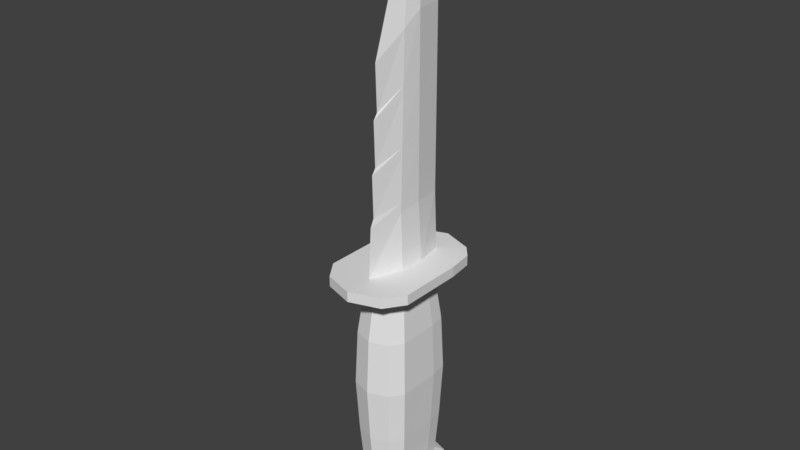# Source: Knife.blend  (saved by Blender 2.79.0; exported with 4.5.12 LTS)
import bpy
from mathutils import Matrix  # noqa: F401  (used for matrix-valued properties, if any)

bpy.ops.wm.read_factory_settings(use_empty=True)
scene = bpy.context.scene
scene.name = 'Scene'

# ---- collections
col_collection_1 = bpy.data.collections.new('Collection 1'); scene.collection.children.link(col_collection_1)

# ---- materials (node trees are filled in below, after node groups)
mat_material = bpy.data.materials.new('Material')
mat_material.alpha_threshold = 0.0
mat_material.use_transparent_shadow = False
mat_material.roughness = 0.5
mat_material.line_color = (0.0, 0.0, 0.0, 1.0)

# ---- material node trees

# ---- world
world_world = bpy.data.worlds.new('World'); scene.world = world_world
world_world.color = (0.05088, 0.05088, 0.05088)
world_world.use_sun_shadow = False
world_world.sun_shadow_jitter_overblur = 0.0
world_world.cycles.sampling_method = 'MANUAL'

# ---- meshes
me_cube = bpy.data.meshes.new('Cube')
me_cube.from_pydata([(0.4555, -0.4398, -0.9051), (0.4224, 0.5042, -0.9051), (-0.4555, -0.4398, -0.9051), (-0.4224, 0.5042, -0.9051), (0.4128, -0.3979, 3.084), (0.3828, 0.4576, 3.084), (-0.4128, -0.3979, 3.084), (-0.3828, 0.4576, 3.084), (-2.894e-10, 0.7494, -0.9051), (-2.894e-10, -0.7484, -0.9051), (5.887e-10, 0.6798, 3.084), (5.887e-10, -0.6776, 3.084), (-0.4555, 0.0004954, -0.9051), (0.646, -0.001038, -0.9911), (-0.4128, 0.001104, 3.084), (0.646, -0.2966, -0.9911), (-0.646, 0.2943, -0.9911), (-0.4555, -0.2386, -0.9051), (-0.4128, -0.2155, 3.084), (-0.646, -0.5454, -0.9911), (-0.4555, 0.2394, -0.9051), (-0.4128, 0.2176, 3.084), (-0.4458, -0.7977, -0.9911), (0.3819, -0.7838, 1.068), (-0.5534, 0.2894, 1.068), (-0.5991, 0.6217, -0.9911), (0.2848, -0.5828, 3.084), (-0.5534, -0.2914, 1.068), (-0.5534, -0.0008999, 1.068), (0.2848, 0.5747, 3.084), (0.4555, 0.0004954, -0.9051), (0.4128, 0.001104, 3.084), (0.3143, -0.6439, -0.9051), (0.3143, 0.6335, -0.9051), (-0.3143, 0.6335, -0.9051), (-0.3143, -0.6439, -0.9051), (-0.2848, 0.5747, 3.084), (-0.2848, -0.5828, 3.084), (-0.4458, 0.7815, -0.9911), (0.646, -0.5454, -0.9911), (0.4458, -0.7977, -0.9911), (0.5132, 0.6112, 1.068), (4.801e-10, -0.9108, 1.068), (4.801e-10, 0.909, 1.068), (0.4555, -0.2386, -0.9051), (0.4128, -0.2155, 3.084), (-0.5132, 0.6112, 1.068), (0.4555, 0.2394, -0.9051), (0.4128, 0.2176, 3.084), (-0.5534, -0.5359, 1.068), (0.5534, -0.0008999, 1.068), (0.3819, 0.7682, 1.068), (0.5534, -0.5359, 1.068), (-0.3819, 0.7682, 1.068), (-0.3819, -0.7838, 1.068), (0.5534, 0.2894, 1.068), (0.5534, -0.2914, 1.068), (-0.5183, -0.5014, 2.102), (-0.4807, 0.5728, 2.102), (0.0, 0.8518, 2.102), (0.4807, 0.5728, 2.102), (0.5183, -0.2724, 2.102), (0.5183, 0.2714, 2.102), (-0.3576, -0.7336, 2.102), (0.3576, 0.7199, 2.102), (0.5183, -0.5014, 2.102), (-0.3576, 0.7199, 2.102), (0.3576, -0.7336, 2.102), (-0.5183, 0.2714, 2.102), (-0.5183, -0.2724, 2.102), (-0.5183, -0.0003996, 2.102), (0.0, -0.8526, 2.102), (0.5183, -0.0003996, 2.102), (0.5128, -0.0003206, 0.03416), (0.0, -0.8434, 0.03416), (-0.5128, -0.0003206, 0.03416), (-0.5128, -0.2694, 0.03416), (-0.5128, 0.2686, 0.03416), (0.3538, -0.7257, 0.03416), (-0.3538, 0.7123, 0.03416), (0.5128, -0.496, 0.03416), (0.3538, 0.7123, 0.03416), (-0.3538, -0.7257, 0.03416), (0.4755, 0.5668, 0.03416), (0.5128, 0.2686, 0.03416), (0.0, 0.8428, 0.03416), (-0.4755, 0.5668, 0.03416), (-0.5128, -0.496, 0.03416), (0.5128, -0.2694, 0.03416), (0.3055, -0.6257, -1.547), (0.4428, -0.4273, -1.525), (-0.3055, 0.616, -1.547), (-0.4106, 0.4903, -1.525), (-0.3055, -0.6257, -1.547), (-0.4428, -0.4273, -1.525), (-0.4428, 0.2329, -1.525), (0.4428, -0.2317, -1.525), (0.4428, 0.0006768, -1.525), (0.4428, 0.2329, -1.525), (0.4106, 0.4903, -1.525), (0.0, 0.403, -1.561), (-4.375e-10, 0.7287, -1.547), (0.0, -0.403, -1.561), (0.3383, -0.403, -1.561), (-0.4428, -0.2317, -1.525), (-0.4428, 0.0006768, -1.525), (0.0, 9.124e-08, -1.561), (-0.3383, 1.633e-07, -1.561), (0.3055, 0.616, -1.547), (-4.375e-10, -0.7273, -1.547), (-0.3383, -0.403, -1.561), (0.3383, 0.403, -1.561), (-0.3383, 0.403, -1.561), (0.3383, 1.633e-07, -1.561), (0.646, 0.2943, -0.9911), (0.5991, 0.6217, -0.9911), (-0.646, -0.2966, -0.9911), (-0.646, -0.001038, -0.9911), (0.4458, 0.7815, -0.9911), (-2.107e-10, 0.9248, -0.9911), (-0.646, -0.5454, -1.44), (-2.107e-10, -0.9269, -0.9911), (-0.4458, -0.7977, -1.44), (0.4458, 0.7815, -1.44), (0.5991, 0.6217, -1.44), (-2.107e-10, 0.9248, -1.44), (-0.5991, 0.6217, -1.44), (-0.4458, 0.7815, -1.44), (0.646, -0.2966, -1.44), (-2.107e-10, -0.9269, -1.44), (0.646, -0.5454, -1.44), (0.4458, -0.7977, -1.44), (-0.646, 0.2943, -1.44), (0.646, 0.2943, -1.44), (0.646, -0.001038, -1.44), (-0.646, -0.2966, -1.44), (-0.646, -0.001038, -1.44), (-0.5743, 1.143, 3.137), (-0.7719, 0.9087, 3.137), (-0.5743, -1.17, 3.137), (-0.8324, -0.8003, 3.137), (-0.8324, 0.4292, 3.137), (8.576e-09, 1.353, 3.137), (0.5743, 1.143, 3.137), (-0.8324, -0.436, 3.137), (-0.8324, -0.003234, 3.137), (8.576e-09, -1.359, 3.137), (0.5743, -1.17, 3.137), (8.576e-09, -1.359, 3.329), (-0.5743, -1.17, 3.329), (0.8324, -0.003234, 3.329), (0.8324, -0.003234, 3.137), (0.8324, 0.4292, 3.137), (0.7719, 0.9087, 3.137), (0.8324, -0.8003, 3.137), (0.8324, 0.4292, 3.329), (-0.5743, 1.143, 3.329), (-0.7719, 0.9087, 3.329), (0.7719, 0.9087, 3.329), (-0.8324, 0.4292, 3.329), (-0.8324, -0.003234, 3.329), (0.5743, 1.143, 3.329), (8.576e-09, 1.353, 3.329), (0.5743, -1.17, 3.329), (0.8324, -0.8003, 3.329), (0.8324, -0.436, 3.137), (0.8324, -0.436, 3.329), (-0.8324, -0.436, 3.329), (-0.8324, -0.8003, 3.329), (0.6821, -0.005439, 3.329), (0.6821, 0.7997, 3.329), (5.92e-09, 0.7997, 3.329), (5.92e-09, -0.8106, 3.329), (-0.6821, -0.005439, 3.329), (-0.6821, -0.8106, 3.329), (0.6821, -0.8106, 3.329), (-0.6821, 0.7997, 3.329), (-0.1909, 0.8386, 1.068), (-0.1909, -0.8473, 1.068), (-0.1571, 0.6915, -0.9051), (-0.1571, -0.6961, -0.9051), (-0.1424, 0.6273, 3.084), (-0.1424, -0.6302, 3.084), (-0.1788, 0.7858, 2.102), (-0.1788, -0.7931, 2.102), (-0.1769, -0.7846, 0.03416), (-0.1769, 0.7775, 0.03416), (-0.1528, 0.6723, -1.547), (-0.1528, -0.6765, -1.547), (-0.1691, 1.273e-07, -1.561), (-0.1691, -0.403, -1.561), (-0.1691, 0.403, -1.561), (-0.2229, 0.8532, -0.9911), (-0.2229, -0.8623, -0.9911), (-0.2229, 0.8532, -1.44), (-0.2229, -0.8623, -1.44), (-0.2872, 1.248, 3.137), (-0.2872, -1.264, 3.137), (-0.2575, 0.2674, 3.329), (-0.2236, -0.1972, 3.329), (-0.1658, 0.7997, 3.329), (-0.2872, 1.248, 3.329), (-0.2872, -1.264, 3.329), (0.1909, 0.8386, 1.068), (0.1424, 0.6273, 3.084), (0.1424, -0.6302, 3.084), (0.1571, 0.6915, -0.9051), (0.1571, -0.6961, -0.9051), (0.1909, -0.8473, 1.068), (0.1788, 0.7858, 2.102), (0.1788, -0.7931, 2.102), (0.1769, -0.7846, 0.03416), (0.1769, 0.7775, 0.03416), (0.1691, -0.403, -1.561), (0.1528, 0.6723, -1.547), (0.1691, 0.403, -1.561), (0.1528, -0.6765, -1.547), (0.1691, 1.273e-07, -1.561), (0.2229, 0.8532, -0.9911), (0.2229, -0.8623, -0.9911), (0.2229, 0.8532, -1.44), (0.2229, -0.8623, -1.44), (0.2872, 1.248, 3.137), (0.2872, -1.264, 3.137), (0.2575, 0.2674, 3.329), (0.1658, 0.7997, 3.329), (0.2872, 1.248, 3.329), (0.2872, -1.264, 3.329), (0.2236, -0.1972, 3.329), (0.1856, 0.2674, 7.773), (7.389e-09, 0.2674, 9.626), (0.1195, 0.7997, 7.773), (7.389e-09, 0.7997, 9.626), (-0.1856, 0.2674, 7.773), (7.389e-09, -0.5983, 7.061), (-0.1414, -0.06023, 7.508), (0.1414, -0.06023, 7.508), (-0.1195, 0.7997, 7.773), (0.1513, -0.1287, 5.419), (0.1195, 0.7997, 5.551), (7.389e-09, 0.7997, 6.477), (-0.1195, 0.7997, 5.551), (7.389e-09, -0.7044, 5.195), (-0.1513, -0.1287, 5.419), (-0.1856, 0.2674, 5.551), (0.1856, 0.2674, 5.551), (0.1463, -0.09446, 6.464), (-0.1195, 0.7997, 6.662), (-0.1463, -0.09446, 6.464), (0.1195, 0.7997, 6.662), (7.389e-09, 0.7997, 8.051), (7.389e-09, -0.6514, 6.128), (-0.1856, 0.2674, 6.662), (0.1856, 0.2674, 6.662), (0.1195, 0.7997, 4.44), (7.389e-09, 0.7997, 4.903), (7.389e-09, -0.7575, 4.262), (-0.1856, 0.2674, 4.44), (0.1856, 0.2674, 4.44), (0.1562, -0.1629, 4.374), (-0.1195, 0.7997, 4.44), (-0.1562, -0.1629, 4.374), (0.1554, -0.1572, 4.55), (-0.1195, 0.7997, 4.627), (-0.1554, -0.1572, 4.55), (0.1195, 0.7997, 4.627), (7.389e-09, 0.7997, 5.168), (7.389e-09, -0.6827, 4.419), (-0.1856, 0.2674, 4.627), (0.1856, 0.2674, 4.627), (0.1195, 0.7997, 5.68), (7.389e-09, 0.7997, 6.66), (7.389e-09, -0.6261, 5.303), (-0.1856, 0.2674, 5.68), (0.1856, 0.2674, 5.68), (0.1507, -0.1247, 5.54), (-0.1195, 0.7997, 5.68), (-0.1507, -0.1247, 5.54), (0.1458, -0.0904, 6.588), (-0.1195, 0.7997, 6.794), (-0.1458, -0.0904, 6.588), (0.1195, 0.7997, 6.794), (7.389e-09, 0.7997, 8.238), (7.389e-09, -0.5699, 6.239), (-0.1856, 0.2674, 6.794), (0.1856, 0.2674, 6.794)], [], [(33, 1, 115, 118), (214, 101, 125, 220), (63, 37, 6, 57), (68, 21, 7, 58), (79, 34, 3, 86), (20, 3, 25, 16), (44, 0, 39, 15), (47, 30, 13, 114), (65, 61, 45, 4), (72, 62, 48, 31), (69, 18, 14, 70), (62, 60, 5, 48), (89, 90, 130, 131), (57, 6, 18, 69), (67, 65, 4, 26), (12, 20, 16, 117), (90, 96, 128, 130), (35, 2, 19, 22), (70, 14, 21, 68), (81, 83, 1, 33), (104, 94, 120, 135), (210, 67, 26, 205), (99, 108, 123, 124), (212, 81, 33, 206), (3, 34, 38, 25), (61, 72, 31, 45), (97, 98, 133, 134), (0, 32, 40, 39), (206, 33, 118, 218), (186, 179, 34, 79), (184, 182, 37, 63), (1, 47, 114, 115), (185, 178, 54, 82), (183, 177, 53, 66), (88, 73, 50, 56), (209, 64, 51, 203), (211, 78, 23, 208), (64, 60, 41, 51), (75, 28, 24, 77), (78, 80, 52, 23), (87, 49, 27, 76), (84, 83, 41, 55), (76, 27, 28, 75), (73, 84, 55, 50), (80, 88, 56, 52), (66, 53, 46, 58), (77, 24, 46, 86), (82, 54, 49, 87), (36, 66, 58, 7), (29, 5, 60, 64), (204, 29, 64, 209), (181, 183, 66, 36), (178, 184, 63, 54), (56, 50, 72, 61), (208, 23, 67, 210), (28, 70, 68, 24), (23, 52, 65, 67), (49, 57, 69, 27), (55, 41, 60, 62), (27, 69, 70, 28), (50, 55, 62, 72), (52, 56, 61, 65), (24, 68, 58, 46), (54, 63, 57, 49), (35, 82, 87, 2), (20, 77, 86, 3), (0, 44, 88, 80), (30, 47, 84, 73), (17, 76, 75, 12), (47, 1, 83, 84), (2, 87, 76, 17), (32, 0, 80, 78), (12, 75, 77, 20), (207, 32, 78, 211), (44, 30, 73, 88), (180, 185, 82, 35), (177, 186, 79, 53), (203, 51, 81, 212), (51, 41, 83, 81), (53, 79, 86, 46), (110, 93, 94, 104), (113, 97, 96, 103), (215, 111, 113, 217), (213, 103, 89, 216), (214, 108, 111, 215), (112, 107, 105, 95), (107, 110, 104, 105), (91, 112, 95, 92), (111, 98, 97, 113), (217, 113, 103, 213), (103, 96, 90, 89), (108, 99, 98, 111), (187, 191, 112, 91), (189, 190, 110, 107), (191, 189, 107, 112), (190, 188, 93, 110), (115, 114, 133, 124), (19, 116, 135, 120), (16, 25, 126, 132), (218, 118, 123, 220), (22, 19, 120, 122), (193, 22, 122, 195), (118, 115, 124, 123), (192, 119, 125, 194), (25, 38, 127, 126), (15, 39, 130, 128), (13, 15, 128, 134), (219, 121, 129, 221), (39, 40, 131, 130), (117, 16, 132, 136), (114, 13, 134, 133), (116, 117, 136, 135), (91, 92, 126, 127), (187, 91, 127, 194), (94, 93, 122, 120), (188, 109, 129, 195), (95, 105, 136, 132), (92, 95, 132, 126), (17, 12, 117, 116), (30, 44, 15, 13), (2, 17, 116, 19), (96, 97, 134, 128), (179, 8, 119, 192), (98, 99, 124, 133), (180, 35, 22, 193), (216, 89, 131, 221), (207, 9, 121, 219), (105, 104, 135, 136), (204, 10, 142, 222), (14, 18, 144, 145), (45, 31, 151, 165), (182, 11, 146, 197), (48, 5, 153, 152), (7, 21, 141, 138), (181, 36, 137, 196), (6, 37, 139, 140), (31, 48, 152, 151), (36, 7, 138, 137), (21, 14, 145, 141), (18, 6, 140, 144), (5, 29, 143, 153), (205, 26, 147, 223), (26, 4, 154, 147), (4, 45, 165, 154), (165, 151, 150, 166), (197, 146, 148, 202), (152, 153, 158, 155), (196, 137, 156, 201), (223, 147, 163, 227), (138, 141, 159, 157), (140, 139, 149, 168), (151, 152, 155, 150), (137, 138, 157, 156), (153, 143, 161, 158), (145, 144, 167, 160), (141, 145, 160, 159), (222, 142, 162, 226), (147, 154, 164, 163), (154, 165, 166, 164), (144, 140, 168, 167), (174, 167, 168, 149), (175, 163, 164, 166), (176, 159, 160, 173), (225, 224, 169, 170), (226, 225, 170, 161), (173, 160, 167, 174), (156, 157, 159, 176), (169, 175, 166, 150), (161, 170, 155, 158), (170, 169, 150, 155), (224, 228, 175, 169), (228, 227, 163, 175), (201, 156, 176, 200), (198, 173, 174, 199), (200, 176, 173, 198), (199, 174, 149, 202), (172, 199, 202, 148), (284, 280, 235, 233), (283, 278, 236, 234), (162, 201, 200, 171), (142, 196, 201, 162), (139, 197, 202, 149), (10, 181, 196, 142), (37, 182, 197, 139), (9, 180, 193, 121), (34, 179, 192, 38), (93, 188, 195, 122), (101, 187, 194, 125), (38, 192, 194, 127), (121, 193, 195, 129), (102, 109, 188, 190), (100, 106, 189, 191), (106, 102, 190, 189), (101, 100, 191, 187), (43, 85, 186, 177), (9, 74, 185, 180), (42, 71, 184, 178), (10, 59, 183, 181), (59, 43, 177, 183), (74, 42, 178, 185), (71, 11, 182, 184), (85, 8, 179, 186), (172, 148, 227, 228), (281, 282, 232, 231), (162, 171, 225, 226), (282, 279, 237, 232), (143, 222, 226, 161), (146, 223, 227, 148), (11, 205, 223, 146), (29, 204, 222, 143), (32, 207, 219, 40), (109, 216, 221, 129), (40, 219, 221, 131), (119, 218, 220, 125), (106, 217, 213, 102), (101, 214, 215, 100), (102, 213, 216, 109), (100, 215, 217, 106), (43, 203, 212, 85), (9, 207, 211, 74), (42, 208, 210, 71), (10, 204, 209, 59), (74, 211, 208, 42), (59, 209, 203, 43), (8, 206, 218, 119), (85, 212, 206, 8), (71, 210, 205, 11), (108, 214, 220, 123), (232, 237, 233, 230), (230, 233, 235, 234), (230, 234, 236, 229), (232, 230, 229, 231), (280, 283, 234, 235), (285, 281, 231, 229), (278, 285, 229, 236), (279, 284, 233, 237), (263, 268, 244, 241), (262, 269, 245, 238), (269, 265, 239, 245), (264, 267, 242, 243), (266, 263, 241, 240), (265, 266, 240, 239), (267, 262, 238, 242), (268, 264, 243, 244), (276, 273, 252, 247), (275, 274, 253, 246), (274, 270, 249, 253), (277, 272, 251, 248), (271, 276, 247, 250), (270, 271, 250, 249), (272, 275, 246, 251), (273, 277, 248, 252), (198, 199, 261, 257), (172, 228, 259, 256), (225, 171, 255, 254), (171, 200, 260, 255), (199, 172, 256, 261), (224, 225, 254, 258), (228, 224, 258, 259), (200, 198, 257, 260), (257, 261, 264, 268), (256, 259, 262, 267), (254, 255, 266, 265), (255, 260, 263, 266), (261, 256, 267, 264), (258, 254, 265, 269), (259, 258, 269, 262), (260, 257, 268, 263), (244, 243, 277, 273), (242, 238, 275, 272), (239, 240, 271, 270), (240, 241, 276, 271), (243, 242, 272, 277), (245, 239, 270, 274), (238, 245, 274, 275), (241, 244, 273, 276), (247, 252, 284, 279), (246, 253, 285, 278), (253, 249, 281, 285), (248, 251, 283, 280), (250, 247, 279, 282), (249, 250, 282, 281), (251, 246, 278, 283), (252, 248, 280, 284)])
_uv = me_cube.uv_layers.new(name='UVMap')
_uv.uv.foreach_set('vector', [0.8369, 0.5963, 0.8238, 0.6089, 0.8023, 0.5974, 0.821, 0.5819, 0.8566, 0.5434, 0.8751, 0.5489, 0.8751, 0.568, 0.848, 0.561, 0.5746, 0.2925, 0.5564, 0.388, 0.5336, 0.3877, 0.5458, 0.2922, 0.452, 0.2922, 0.4588, 0.3877, 0.4298, 0.3878, 0.4155, 0.2922, 0.3991, 0.09146, 0.4089, 0.0002557, 0.4242, 5.993e-05, 0.4164, 0.09124, 0.9304, 0.6346, 0.9264, 0.6089, 0.9479, 0.5974, 0.9536, 0.6292, 0.8198, 0.6811, 0.8198, 0.7006, 0.7966, 0.7109, 0.7966, 0.6867, 0.8198, 0.6346, 0.8198, 0.6578, 0.7966, 0.658, 0.7966, 0.6292, 0.6155, 0.2922, 0.6433, 0.2922, 0.6499, 0.3877, 0.6277, 0.3877, 0.6763, 0.2922, 0.7093, 0.2922, 0.7025, 0.3877, 0.6762, 0.3877, 0.518, 0.2922, 0.5114, 0.3877, 0.4851, 0.3877, 0.485, 0.2922, 0.7093, 0.2922, 0.7458, 0.2922, 0.7315, 0.3878, 0.7025, 0.3877, 0.838, 0.4172, 0.8213, 0.4365, 0.7966, 0.4251, 0.821, 0.4005, 0.5458, 0.2922, 0.5336, 0.3877, 0.5114, 0.3877, 0.518, 0.2922, 0.5867, 0.2925, 0.6155, 0.2922, 0.6277, 0.3877, 0.6048, 0.388, 0.9304, 0.6578, 0.9304, 0.6346, 0.9536, 0.6292, 0.9536, 0.658, 0.8213, 0.4365, 0.8213, 0.4555, 0.7966, 0.4492, 0.7966, 0.4251, 0.9133, 0.7205, 0.9304, 0.7006, 0.9536, 0.7109, 0.9293, 0.7354, 0.485, 0.2922, 0.4851, 0.3877, 0.4588, 0.3877, 0.452, 0.2922, 0.7622, 0.09146, 0.7449, 0.09124, 0.7371, 5.991e-05, 0.7524, 0.0002557, 0.9289, 0.4555, 0.9289, 0.4365, 0.9536, 0.4251, 0.9536, 0.4492, 0.9287, 0.2923, 0.9482, 0.2923, 0.9356, 0.3879, 0.9201, 0.3878, 0.8252, 0.5257, 0.838, 0.5379, 0.821, 0.554, 0.8023, 0.5385, 0.794, 0.09128, 0.7725, 0.09132, 0.7773, 7.563e-05, 0.7964, 3.782e-05, 0.9264, 0.6089, 0.9133, 0.5963, 0.9293, 0.5819, 0.9479, 0.5974, 0.6433, 0.2922, 0.6763, 0.2922, 0.6762, 0.3877, 0.6499, 0.3877, 0.8213, 0.4781, 0.8213, 0.5007, 0.7966, 0.5067, 0.7966, 0.478, 0.8198, 0.7006, 0.8369, 0.7205, 0.821, 0.7354, 0.7966, 0.7109, 0.856, 0.5907, 0.8369, 0.5963, 0.821, 0.5819, 0.848, 0.5749, 0.837, 0.09128, 0.8346, 3.782e-05, 0.8537, 7.563e-05, 0.8585, 0.09132, 0.8864, 0.2923, 0.8864, 0.3878, 0.8683, 0.3879, 0.8636, 0.2923, 0.8238, 0.6089, 0.8198, 0.6346, 0.7966, 0.6292, 0.8023, 0.5974, 0.8859, 0.09126, 0.8862, 0.1917, 0.8619, 0.1918, 0.8633, 0.09131, 0.8372, 0.2923, 0.8387, 0.1918, 0.8619, 0.1918, 0.8589, 0.2923, 0.6435, 0.09118, 0.6762, 0.09118, 0.6763, 0.1916, 0.641, 0.1916, 0.7938, 0.2923, 0.772, 0.2923, 0.7691, 0.1918, 0.7923, 0.1918, 0.9277, 0.09126, 0.947, 0.09131, 0.9522, 0.1918, 0.9314, 0.1917, 0.7632, 0.2925, 0.7458, 0.2922, 0.7505, 0.1917, 0.7691, 0.1919, 0.4851, 0.09118, 0.485, 0.1916, 0.4498, 0.1916, 0.4525, 0.09118, 0.5875, 0.09146, 0.616, 0.09118, 0.6113, 0.1916, 0.5806, 0.1919, 0.5453, 0.09118, 0.55, 0.1916, 0.5203, 0.1916, 0.5178, 0.09118, 0.7088, 0.09118, 0.7449, 0.09124, 0.7505, 0.1917, 0.7115, 0.1916, 0.5178, 0.09118, 0.5203, 0.1916, 0.485, 0.1916, 0.4851, 0.09118, 0.6762, 0.09118, 0.7088, 0.09118, 0.7115, 0.1916, 0.6763, 0.1916, 0.616, 0.09118, 0.6435, 0.09118, 0.641, 0.1916, 0.6113, 0.1916, 0.3981, 0.2925, 0.3922, 0.1919, 0.4108, 0.1917, 0.4155, 0.2922, 0.4525, 0.09118, 0.4498, 0.1916, 0.4108, 0.1917, 0.4164, 0.09124, 0.5737, 0.09146, 0.5806, 0.1919, 0.55, 0.1916, 0.5453, 0.09118, 0.4159, 0.388, 0.3981, 0.2925, 0.4155, 0.2922, 0.4298, 0.3878, 0.7454, 0.388, 0.7315, 0.3878, 0.7458, 0.2922, 0.7632, 0.2925, 0.7982, 0.3878, 0.7809, 0.3878, 0.772, 0.2923, 0.7938, 0.2923, 0.8328, 0.3878, 0.8372, 0.2923, 0.8589, 0.2923, 0.8501, 0.3878, 0.8862, 0.1917, 0.8864, 0.2923, 0.8636, 0.2923, 0.8619, 0.1918, 0.641, 0.1916, 0.6763, 0.1916, 0.6763, 0.2922, 0.6433, 0.2922, 0.9314, 0.1917, 0.9522, 0.1918, 0.9482, 0.2923, 0.9287, 0.2923, 0.485, 0.1916, 0.485, 0.2922, 0.452, 0.2922, 0.4498, 0.1916, 0.5806, 0.1919, 0.6113, 0.1916, 0.6155, 0.2922, 0.5867, 0.2925, 0.55, 0.1916, 0.5458, 0.2922, 0.518, 0.2922, 0.5203, 0.1916, 0.7115, 0.1916, 0.7505, 0.1917, 0.7458, 0.2922, 0.7093, 0.2922, 0.5203, 0.1916, 0.518, 0.2922, 0.485, 0.2922, 0.485, 0.1916, 0.6763, 0.1916, 0.7115, 0.1916, 0.7093, 0.2922, 0.6763, 0.2922, 0.6113, 0.1916, 0.641, 0.1916, 0.6433, 0.2922, 0.6155, 0.2922, 0.4498, 0.1916, 0.452, 0.2922, 0.4155, 0.2922, 0.4108, 0.1917, 0.5806, 0.1919, 0.5746, 0.2925, 0.5458, 0.2922, 0.55, 0.1916, 0.564, 0.0002557, 0.5737, 0.09146, 0.5453, 0.09118, 0.5388, 5.793e-09, 0.4563, 0.0, 0.4525, 0.09118, 0.4164, 0.09124, 0.4242, 5.993e-05, 0.6225, 1.738e-08, 0.647, 5.793e-09, 0.6435, 0.09118, 0.616, 0.09118, 0.676, 0.0, 0.705, 0.0, 0.7088, 0.09118, 0.6762, 0.09118, 0.5143, 5.793e-09, 0.5178, 0.09118, 0.4851, 0.09118, 0.4853, 5.793e-09, 0.705, 0.0, 0.7371, 5.991e-05, 0.7449, 0.09124, 0.7088, 0.09118, 0.5388, 5.793e-09, 0.5453, 0.09118, 0.5178, 0.09118, 0.5143, 5.793e-09, 0.5973, 0.0002557, 0.6225, 1.738e-08, 0.616, 0.09118, 0.5875, 0.09146, 0.4853, 5.793e-09, 0.4851, 0.09118, 0.4525, 0.09118, 0.4563, 0.0, 0.9226, 4.81e-05, 0.9398, 9.622e-05, 0.947, 0.09131, 0.9277, 0.09126, 0.647, 5.793e-09, 0.676, 0.0, 0.6762, 0.09118, 0.6435, 0.09118, 0.8855, 4.811e-05, 0.8859, 0.09126, 0.8633, 0.09131, 0.8654, 9.623e-05, 0.8387, 0.1918, 0.837, 0.09128, 0.8585, 0.09132, 0.8619, 0.1918, 0.7923, 0.1918, 0.7691, 0.1918, 0.7725, 0.09132, 0.794, 0.09128, 0.7691, 0.1919, 0.7505, 0.1917, 0.7449, 0.09124, 0.7622, 0.09146, 0.3922, 0.1919, 0.3991, 0.09146, 0.4164, 0.09124, 0.4108, 0.1917, 0.9162, 0.4388, 0.9122, 0.4172, 0.9289, 0.4365, 0.9289, 0.4555, 0.834, 0.478, 0.8213, 0.4781, 0.8213, 0.4555, 0.834, 0.4388, 0.8546, 0.5172, 0.834, 0.5172, 0.834, 0.478, 0.8546, 0.478, 0.8546, 0.4388, 0.834, 0.4388, 0.838, 0.4172, 0.8566, 0.4123, 0.8566, 0.5434, 0.838, 0.5379, 0.834, 0.5172, 0.8546, 0.5172, 0.9162, 0.5172, 0.9162, 0.478, 0.9289, 0.4781, 0.9289, 0.5007, 0.9162, 0.478, 0.9162, 0.4388, 0.9289, 0.4555, 0.9289, 0.4781, 0.9122, 0.5379, 0.9162, 0.5172, 0.9289, 0.5007, 0.925, 0.5257, 0.834, 0.5172, 0.8213, 0.5007, 0.8213, 0.4781, 0.834, 0.478, 0.8546, 0.478, 0.834, 0.478, 0.834, 0.4388, 0.8546, 0.4388, 0.834, 0.4388, 0.8213, 0.4555, 0.8213, 0.4365, 0.838, 0.4172, 0.838, 0.5379, 0.8252, 0.5257, 0.8213, 0.5007, 0.834, 0.5172, 0.8937, 0.5434, 0.8957, 0.5172, 0.9162, 0.5172, 0.9122, 0.5379, 0.8957, 0.478, 0.8957, 0.4388, 0.9162, 0.4388, 0.9162, 0.478, 0.8957, 0.5172, 0.8957, 0.478, 0.9162, 0.478, 0.9162, 0.5172, 0.8957, 0.4388, 0.8937, 0.4123, 0.9122, 0.4172, 0.9162, 0.4388, 0.05468, 0.6275, 0.05458, 0.6592, 0.0, 0.6592, 0.0001062, 0.6275, 0.1096, 0.6375, 0.1096, 0.6617, 0.05503, 0.6616, 0.05503, 0.6375, 0.1096, 0.7191, 0.1097, 0.7508, 0.05514, 0.7507, 0.05503, 0.719, 0.1101, 0.6341, 0.1101, 0.6124, 0.1646, 0.6124, 0.1647, 0.6341, 0.1101, 0.6124, 0.1096, 0.6375, 0.05503, 0.6375, 0.05548, 0.6124, 0.2194, 0.6742, 0.2195, 0.6967, 0.1649, 0.6968, 0.1648, 0.6743, 0.05503, 0.6124, 0.05468, 0.6275, 0.0001062, 0.6275, 0.0004533, 0.6124, 0.1101, 0.6774, 0.1102, 0.6557, 0.1648, 0.6557, 0.1647, 0.6774, 0.1097, 0.7508, 0.1101, 0.7659, 0.05548, 0.7658, 0.05514, 0.7507, 0.05458, 0.7166, 0.05458, 0.7408, 1.448e-08, 0.7408, 0.0, 0.7166, 0.05458, 0.6879, 0.05458, 0.7166, 0.0, 0.7166, 0.0, 0.6879, 0.2194, 0.6321, 0.2193, 0.6517, 0.1648, 0.6518, 0.1648, 0.6321, 0.05458, 0.7408, 0.05503, 0.7658, 0.0004532, 0.7659, 1.448e-08, 0.7408, 0.1096, 0.6904, 0.1096, 0.7191, 0.05503, 0.719, 0.05503, 0.6904, 0.05458, 0.6592, 0.05458, 0.6879, 0.0, 0.6879, 0.0, 0.6592, 0.1096, 0.6617, 0.1096, 0.6904, 0.05503, 0.6904, 0.05503, 0.6616, 0.9122, 0.5379, 0.925, 0.5257, 0.9479, 0.5385, 0.9293, 0.554, 0.8937, 0.5434, 0.9122, 0.5379, 0.9293, 0.554, 0.9022, 0.561, 0.9289, 0.4365, 0.9122, 0.4172, 0.9293, 0.4005, 0.9536, 0.4251, 0.8937, 0.4123, 0.8751, 0.4073, 0.8751, 0.388, 0.9022, 0.3943, 0.9289, 0.5007, 0.9289, 0.4781, 0.9536, 0.478, 0.9536, 0.5067, 0.925, 0.5257, 0.9289, 0.5007, 0.9536, 0.5067, 0.9479, 0.5385, 0.9304, 0.6811, 0.9304, 0.6578, 0.9536, 0.658, 0.9536, 0.6867, 0.8198, 0.6578, 0.8198, 0.6811, 0.7966, 0.6867, 0.7966, 0.658, 0.9304, 0.7006, 0.9304, 0.6811, 0.9536, 0.6867, 0.9536, 0.7109, 0.8213, 0.4555, 0.8213, 0.4781, 0.7966, 0.478, 0.7966, 0.4492, 0.8942, 0.5907, 0.8751, 0.5851, 0.8751, 0.568, 0.9022, 0.5749, 0.8213, 0.5007, 0.8252, 0.5257, 0.8023, 0.5385, 0.7966, 0.5067, 0.8942, 0.7256, 0.9133, 0.7205, 0.9293, 0.7354, 0.9022, 0.7417, 0.8566, 0.4123, 0.838, 0.4172, 0.821, 0.4005, 0.848, 0.3943, 0.856, 0.7256, 0.8751, 0.7306, 0.8751, 0.7479, 0.848, 0.7417, 0.9289, 0.4781, 0.9289, 0.4555, 0.9536, 0.4492, 0.9536, 0.478, 0.476, 0.581, 0.4933, 0.5861, 0.4933, 0.6515, 0.4584, 0.6413, 0.5434, 0.5202, 0.5434, 0.4991, 0.5944, 0.4777, 0.5944, 0.5198, 0.4432, 0.4991, 0.4432, 0.5202, 0.3922, 0.5198, 0.3922, 0.4777, 0.5106, 0.4588, 0.4933, 0.4542, 0.4933, 0.388, 0.5282, 0.3972, 0.4432, 0.5412, 0.4468, 0.5645, 0.3995, 0.6084, 0.3922, 0.5618, 0.5398, 0.5645, 0.5434, 0.5412, 0.5944, 0.5618, 0.5871, 0.6084, 0.5106, 0.581, 0.5279, 0.5759, 0.5631, 0.6311, 0.5282, 0.6413, 0.5434, 0.4814, 0.5279, 0.4634, 0.5631, 0.4064, 0.5944, 0.4423, 0.4432, 0.5202, 0.4432, 0.5412, 0.3922, 0.5618, 0.3922, 0.5198, 0.5279, 0.5759, 0.5398, 0.5645, 0.5871, 0.6084, 0.5631, 0.6311, 0.5434, 0.5412, 0.5434, 0.5202, 0.5944, 0.5198, 0.5944, 0.5618, 0.5434, 0.4991, 0.5434, 0.4814, 0.5944, 0.4423, 0.5944, 0.4777, 0.4468, 0.5645, 0.4587, 0.5759, 0.4235, 0.6311, 0.3995, 0.6084, 0.476, 0.4588, 0.4587, 0.4634, 0.4235, 0.4064, 0.4584, 0.3972, 0.4587, 0.4634, 0.4432, 0.4814, 0.3922, 0.4423, 0.4235, 0.4064, 0.4432, 0.4814, 0.4432, 0.4991, 0.3922, 0.4777, 0.3922, 0.4423, 1.0, 0.07199, 1.0, 0.114, 0.9767, 0.114, 0.9767, 0.072, 0.2431, 0.6918, 0.243, 0.6626, 0.2663, 0.6625, 0.2664, 0.6918, 1.0, 0.1561, 0.9999, 0.2025, 0.9765, 0.2025, 0.9767, 0.1561, 0.2429, 0.6961, 0.2428, 0.7241, 0.2195, 0.7241, 0.2196, 0.6961, 0.2431, 0.6375, 0.2432, 0.6125, 0.2665, 0.6124, 0.2664, 0.6375, 0.9759, 0.02221, 0.9761, 0.06863, 0.9528, 0.06862, 0.9526, 0.0222, 0.9761, 0.1881, 0.9755, 0.2247, 0.9522, 0.2247, 0.9528, 0.1881, 1.0, 0.114, 1.0, 0.1561, 0.9767, 0.1561, 0.9767, 0.114, 0.9755, 9.675e-06, 0.9759, 0.02221, 0.9526, 0.0222, 0.9522, 0.0, 0.9999, 0.2025, 0.9994, 0.2247, 0.9761, 0.2247, 0.9765, 0.2025, 0.9761, 0.1107, 0.9761, 0.1527, 0.9528, 0.1527, 0.9528, 0.1106, 0.9761, 0.06863, 0.9761, 0.1107, 0.9528, 0.1106, 0.9528, 0.06862, 0.2429, 0.6403, 0.243, 0.6682, 0.2197, 0.6682, 0.2196, 0.6403, 0.9994, 0.0, 1.0, 0.03659, 0.9767, 0.0366, 0.9761, 9.675e-06, 1.0, 0.03659, 1.0, 0.07199, 0.9767, 0.072, 0.9767, 0.0366, 0.9761, 0.1527, 0.9761, 0.1881, 0.9528, 0.1881, 0.9528, 0.1527, 0.7784, 0.5982, 0.7966, 0.5618, 0.7966, 0.5972, 0.7653, 0.6331, 0.6127, 0.5982, 0.6258, 0.6331, 0.5944, 0.5972, 0.5944, 0.5618, 0.7784, 0.4417, 0.7966, 0.4777, 0.7966, 0.5198, 0.7784, 0.52, 0.6754, 0.4417, 0.6642, 0.4934, 0.6127, 0.52, 0.6127, 0.4417, 0.6606, 0.3982, 0.6754, 0.4417, 0.6127, 0.4417, 0.6258, 0.4084, 0.7784, 0.52, 0.7966, 0.5198, 0.7966, 0.5618, 0.7784, 0.5982, 0.7653, 0.4084, 0.7893, 0.4311, 0.7966, 0.4777, 0.7784, 0.4417, 0.6127, 0.52, 0.6127, 0.5982, 0.5944, 0.5618, 0.5944, 0.5198, 0.6258, 0.4084, 0.6127, 0.4417, 0.5944, 0.4777, 0.6018, 0.4311, 0.6127, 0.4417, 0.6127, 0.52, 0.5944, 0.5198, 0.5944, 0.4777, 0.6642, 0.4934, 0.6684, 0.5386, 0.6127, 0.5982, 0.6127, 0.52, 0.6684, 0.5386, 0.6606, 0.6423, 0.6258, 0.6331, 0.6127, 0.5982, 0.7304, 0.3982, 0.7653, 0.4084, 0.7784, 0.4417, 0.7157, 0.4417, 0.7268, 0.4934, 0.7784, 0.52, 0.7784, 0.5982, 0.7227, 0.5386, 0.7157, 0.4417, 0.7784, 0.4417, 0.7784, 0.52, 0.7268, 0.4934, 0.7227, 0.5386, 0.7784, 0.5982, 0.7653, 0.6331, 0.7304, 0.6423, 0.6955, 0.5982, 0.7227, 0.5386, 0.7304, 0.6423, 0.6955, 0.6515, 0.3277, 0.2756, 0.2842, 0.2955, 0.2878, 0.206, 0.3278, 0.1804, 0.02933, 0.2832, 0.08806, 0.3169, 0.09174, 0.4064, 0.02591, 0.3631, 0.6955, 0.388, 0.7304, 0.3982, 0.7157, 0.4417, 0.6955, 0.4417, 0.243, 0.6682, 0.2429, 0.6961, 0.2196, 0.6961, 0.2197, 0.6682, 0.2432, 0.7211, 0.2431, 0.6918, 0.2664, 0.6918, 0.2665, 0.7211, 0.4933, 0.5861, 0.5106, 0.581, 0.5282, 0.6413, 0.4933, 0.6515, 0.5279, 0.4634, 0.5106, 0.4588, 0.5282, 0.3972, 0.5631, 0.4064, 0.8751, 0.7306, 0.8942, 0.7256, 0.9022, 0.7417, 0.8751, 0.7479, 0.9133, 0.5963, 0.8942, 0.5907, 0.9022, 0.5749, 0.9293, 0.5819, 0.9122, 0.4172, 0.8937, 0.4123, 0.9022, 0.3943, 0.9293, 0.4005, 0.8751, 0.5489, 0.8937, 0.5434, 0.9022, 0.561, 0.8751, 0.568, 0.1101, 0.6991, 0.1101, 0.6774, 0.1647, 0.6774, 0.1646, 0.6991, 0.2193, 0.6517, 0.2194, 0.6742, 0.1648, 0.6743, 0.1648, 0.6518, 0.8751, 0.4388, 0.8751, 0.4073, 0.8937, 0.4123, 0.8957, 0.4388, 0.8751, 0.5172, 0.8751, 0.478, 0.8957, 0.478, 0.8957, 0.5172, 0.8751, 0.478, 0.8751, 0.4388, 0.8957, 0.4388, 0.8957, 0.478, 0.8751, 0.5489, 0.8751, 0.5172, 0.8957, 0.5172, 0.8937, 0.5434, 0.8155, 0.1917, 0.8155, 0.09123, 0.837, 0.09128, 0.8387, 0.1918, 0.9055, 0.0, 0.9084, 0.09121, 0.8859, 0.09126, 0.8855, 4.811e-05, 0.9106, 0.1917, 0.9092, 0.2922, 0.8864, 0.2923, 0.8862, 0.1917, 0.8155, 0.3878, 0.8155, 0.2923, 0.8372, 0.2923, 0.8328, 0.3878, 0.8155, 0.2923, 0.8155, 0.1917, 0.8387, 0.1918, 0.8372, 0.2923, 0.9084, 0.09121, 0.9106, 0.1917, 0.8862, 0.1917, 0.8859, 0.09126, 0.9092, 0.2922, 0.9046, 0.3878, 0.8864, 0.3878, 0.8864, 0.2923, 0.8155, 0.09123, 0.8155, 0.0, 0.8346, 3.782e-05, 0.837, 0.09128, 0.6955, 0.5982, 0.6955, 0.6515, 0.6606, 0.6423, 0.6684, 0.5386, 0.9882, 0.6632, 0.9737, 0.5228, 0.9737, 0.388, 0.9882, 0.5681, 0.6955, 0.388, 0.6955, 0.4417, 0.6754, 0.4417, 0.6606, 0.3982, 0.9737, 0.5228, 0.9592, 0.6632, 0.9592, 0.5681, 0.9737, 0.388, 0.2428, 0.6124, 0.2429, 0.6403, 0.2196, 0.6403, 0.2195, 0.6124, 0.243, 0.6626, 0.2431, 0.6375, 0.2664, 0.6375, 0.2663, 0.6625, 0.4933, 0.4542, 0.476, 0.4588, 0.4584, 0.3972, 0.4933, 0.388, 0.4587, 0.5759, 0.476, 0.581, 0.4584, 0.6413, 0.4235, 0.6311, 0.8369, 0.7205, 0.856, 0.7256, 0.848, 0.7417, 0.821, 0.7354, 0.8751, 0.4073, 0.8566, 0.4123, 0.848, 0.3943, 0.8751, 0.388, 0.2195, 0.6124, 0.2194, 0.6321, 0.1648, 0.6321, 0.1649, 0.6125, 0.1102, 0.6557, 0.1101, 0.6341, 0.1647, 0.6341, 0.1648, 0.6557, 0.8751, 0.478, 0.8546, 0.478, 0.8546, 0.4388, 0.8751, 0.4388, 0.8751, 0.5489, 0.8566, 0.5434, 0.8546, 0.5172, 0.8751, 0.5172, 0.8751, 0.4388, 0.8546, 0.4388, 0.8566, 0.4123, 0.8751, 0.4073, 0.8751, 0.5172, 0.8546, 0.5172, 0.8546, 0.478, 0.8751, 0.478, 0.8155, 0.1917, 0.7923, 0.1918, 0.794, 0.09128, 0.8155, 0.09123, 0.9055, 0.0, 0.9226, 4.81e-05, 0.9277, 0.09126, 0.9084, 0.09121, 0.9106, 0.1917, 0.9314, 0.1917, 0.9287, 0.2923, 0.9092, 0.2922, 0.8155, 0.3878, 0.7982, 0.3878, 0.7938, 0.2923, 0.8155, 0.2923, 0.9084, 0.09121, 0.9277, 0.09126, 0.9314, 0.1917, 0.9106, 0.1917, 0.8155, 0.2923, 0.7938, 0.2923, 0.7923, 0.1918, 0.8155, 0.1917, 0.8751, 0.5851, 0.856, 0.5907, 0.848, 0.5749, 0.8751, 0.568, 0.8155, 0.09123, 0.794, 0.09128, 0.7964, 3.782e-05, 0.8155, 0.0, 0.9092, 0.2922, 0.9287, 0.2923, 0.9201, 0.3878, 0.9046, 0.3878, 0.838, 0.5379, 0.8566, 0.5434, 0.848, 0.561, 0.821, 0.554, 0.3918, 0.0, 0.3922, 0.1803, 0.3278, 0.1804, 0.3272, 1.186e-05, 0.3272, 1.186e-05, 0.3278, 0.1804, 0.2878, 0.206, 0.222, 0.2493, 0.1311, 0.6124, 0.02591, 0.3631, 0.09174, 0.4064, 0.1317, 0.432, 0.1958, 0.6124, 0.1311, 0.6124, 0.1317, 0.432, 0.1961, 0.4321, 0.2842, 0.2955, 0.2254, 0.3292, 0.222, 0.2493, 0.2878, 0.206, 0.1316, 0.3368, 0.1961, 0.337, 0.1961, 0.4321, 0.1317, 0.432, 0.08806, 0.3169, 0.1316, 0.3368, 0.1317, 0.432, 0.09174, 0.4064, 0.3922, 0.2754, 0.3277, 0.2756, 0.3278, 0.1804, 0.3922, 0.1803, 0.3921, 0.486, 0.3277, 0.4861, 0.3277, 0.3963, 0.3921, 0.3962, 0.07991, 0.1188, 0.1316, 0.1263, 0.1316, 0.2161, 0.08338, 0.2033, 0.1316, 0.1263, 0.196, 0.1264, 0.196, 0.2162, 0.1316, 0.2161, 0.276, 0.4936, 0.2117, 0.506, 0.209, 0.4306, 0.2795, 0.4091, 0.9737, 0.8212, 0.9592, 0.8738, 0.9592, 0.784, 0.9737, 0.694, 0.9882, 0.8738, 0.9737, 0.8212, 0.9737, 0.694, 0.9882, 0.784, 0.01556, 0.1064, 0.07991, 0.1188, 0.08338, 0.2033, 0.01295, 0.1818, 0.3277, 0.4861, 0.276, 0.4936, 0.2795, 0.4091, 0.3277, 0.3963, 0.3921, 0.3837, 0.3277, 0.3838, 0.3277, 0.2884, 0.3921, 0.2883, 0.08387, 0.2151, 0.1316, 0.2286, 0.1316, 0.324, 0.08756, 0.3048, 0.1316, 0.2286, 0.196, 0.2287, 0.1961, 0.3242, 0.1316, 0.324, 0.28, 0.3973, 0.2186, 0.4201, 0.2155, 0.3399, 0.2837, 0.3076, 0.9737, 0.6762, 0.9592, 0.7715, 0.9592, 0.6761, 0.9737, 0.541, 0.9882, 0.7715, 0.9737, 0.6762, 0.9737, 0.541, 0.9882, 0.6761, 0.02247, 0.1923, 0.08387, 0.2151, 0.08756, 0.3048, 0.01943, 0.2725, 0.3277, 0.3838, 0.28, 0.3973, 0.2837, 0.3076, 0.3277, 0.2884, 0.3279, 0.6124, 0.2713, 0.6124, 0.2753, 0.5107, 0.3277, 0.5043, 0.0, 0.0004423, 0.07524, 5.107e-05, 0.07921, 0.1017, 0.006477, 0.09112, 0.9939, 1.0, 0.9737, 1.0, 0.9737, 0.847, 0.9882, 0.892, 0.9737, 1.0, 0.9536, 1.0, 0.9592, 0.892, 0.9737, 0.847, 0.2713, 0.6124, 0.1961, 0.612, 0.2026, 0.5213, 0.2753, 0.5107, 0.1318, 0.0, 0.1961, 0.0001778, 0.196, 0.1082, 0.1316, 0.1081, 0.07524, 5.107e-05, 0.1318, 0.0, 0.1316, 0.1081, 0.07921, 0.1017, 0.3922, 0.6122, 0.3279, 0.6124, 0.3277, 0.5043, 0.3921, 0.5042, 0.3277, 0.5043, 0.2753, 0.5107, 0.276, 0.4936, 0.3277, 0.4861, 0.006477, 0.09112, 0.07921, 0.1017, 0.07991, 0.1188, 0.01556, 0.1064, 0.9882, 0.892, 0.9737, 0.847, 0.9737, 0.8212, 0.9882, 0.8738, 0.9737, 0.847, 0.9592, 0.892, 0.9592, 0.8738, 0.9737, 0.8212, 0.2753, 0.5107, 0.2026, 0.5213, 0.2117, 0.506, 0.276, 0.4936, 0.1316, 0.1081, 0.196, 0.1082, 0.196, 0.1264, 0.1316, 0.1263, 0.07921, 0.1017, 0.1316, 0.1081, 0.1316, 0.1263, 0.07991, 0.1188, 0.3921, 0.5042, 0.3277, 0.5043, 0.3277, 0.4861, 0.3921, 0.486, 0.3277, 0.3963, 0.2795, 0.4091, 0.28, 0.3973, 0.3277, 0.3838, 0.01295, 0.1818, 0.08338, 0.2033, 0.08387, 0.2151, 0.02247, 0.1923, 0.9882, 0.784, 0.9737, 0.694, 0.9737, 0.6762, 0.9882, 0.7715, 0.9737, 0.694, 0.9592, 0.784, 0.9592, 0.7715, 0.9737, 0.6762, 0.2795, 0.4091, 0.209, 0.4306, 0.2186, 0.4201, 0.28, 0.3973, 0.1316, 0.2161, 0.196, 0.2162, 0.196, 0.2287, 0.1316, 0.2286, 0.08338, 0.2033, 0.1316, 0.2161, 0.1316, 0.2286, 0.08387, 0.2151, 0.3921, 0.3962, 0.3277, 0.3963, 0.3277, 0.3838, 0.3921, 0.3837, 0.3921, 0.2883, 0.3277, 0.2884, 0.3277, 0.2756, 0.3922, 0.2754, 0.08756, 0.3048, 0.1316, 0.324, 0.1316, 0.3368, 0.08806, 0.3169, 0.1316, 0.324, 0.1961, 0.3242, 0.1961, 0.337, 0.1316, 0.3368, 0.2837, 0.3076, 0.2155, 0.3399, 0.2254, 0.3292, 0.2842, 0.2955, 0.9737, 0.541, 0.9592, 0.6761, 0.9592, 0.6632, 0.9737, 0.5228, 0.9882, 0.6761, 0.9737, 0.541, 0.9737, 0.5228, 0.9882, 0.6632, 0.01943, 0.2725, 0.08756, 0.3048, 0.08806, 0.3169, 0.02933, 0.2832, 0.3277, 0.2884, 0.2837, 0.3076, 0.2842, 0.2955, 0.3277, 0.2756])
me_cube.materials.append(mat_material)
me_cube.use_remesh_preserve_volume = False
me_cube.use_remesh_preserve_attributes = False
me_cube.use_mirror_vertex_groups = False
me_cube.update()

# ---- objects
ob_knife = bpy.data.objects.new('Knife', me_cube)

# ---- transforms, parenting, visibility, modifiers, constraints
ob_knife.location = (0.0, 0.0, 0.0)
ob_knife.lock_rotations_4d = False
ob_knife.empty_display_type = 'ARROWS'
ob_knife.lineart.crease_threshold = 0.0
_vg = ob_knife.vertex_groups.new(name='Group')

# ---- collection membership
col_collection_1.objects.link(ob_knife)

# ---- scene / render settings (as saved in the file)
scene.frame_start = 1; scene.frame_end = 250; scene.frame_set(1)
scene.render.engine = 'BLENDER_EEVEE_NEXT'
scene.render.resolution_percentage = 50
scene.render.dither_intensity = 0.0
scene.cycles.use_denoising = False
scene.cycles.samples = 128
scene.cycles.sampling_pattern = 'TABULATED_SOBOL'
scene.cycles.use_adaptive_sampling = False
scene.cycles.use_light_tree = False
scene.cycles.blur_glossy = 0.0
scene.cycles.sample_clamp_indirect = 0.0
scene.view_settings.view_transform = 'Standard'
bpy.context.view_layer.update()

# ---- added for rendering (the .blend has no active camera and no usable light): camera, sun
cam_auto = bpy.data.cameras.new('AutoCamera')
cam_auto.lens = 50.0
cam_auto.sensor_width = 36.0
cam_auto.clip_end = 1000.0
ob_auto_camera = bpy.data.objects.new('AutoCamera', cam_auto)
scene.collection.objects.link(ob_auto_camera)
ob_auto_camera.location = (10.7605, -12.9159, 12.6408)
ob_auto_camera.rotation_euler = (1.09748, -7.21219e-08, 0.694738)
scene.camera = ob_auto_camera
light_auto_sun = bpy.data.lights.new('AutoSun', 'SUN')
light_auto_sun.energy = 3.0
light_auto_sun.angle = 0.0523599
ob_auto_sun = bpy.data.objects.new('AutoSun', light_auto_sun)
scene.collection.objects.link(ob_auto_sun)
ob_auto_sun.rotation_euler = (0.872665, 0.174533, 0.523599)
bpy.context.view_layer.update()
